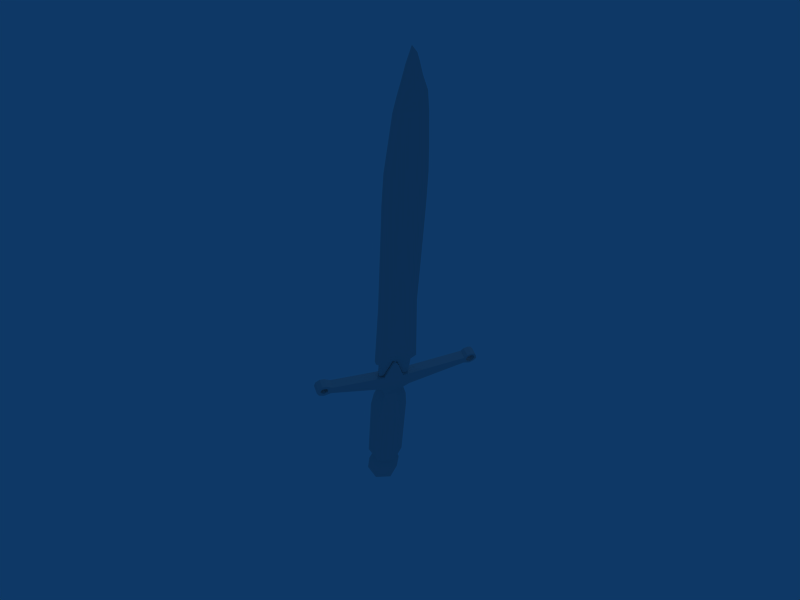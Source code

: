 # Source: dagger.blend  (saved by Blender 2.74.0; exported with 4.5.12 LTS)
import bpy
from mathutils import Matrix  # noqa: F401  (used for matrix-valued properties, if any)

bpy.ops.wm.read_factory_settings(use_empty=True)
scene = bpy.context.scene
scene.name = 'Scene'

# ---- collections
col_collection_1 = bpy.data.collections.new('Collection 1'); scene.collection.children.link(col_collection_1)

# ---- materials (node trees are filled in below, after node groups)
mat_adaga = bpy.data.materials.new('Adaga')
mat_adaga.alpha_threshold = 0.0
mat_adaga.preview_render_type = 'FLAT'
mat_adaga.roughness = 0.5
mat_adaga.line_color = (0.0, 0.0, 0.0, 1.0)

# ---- material node trees

# ---- world
world_world = bpy.data.worlds.new('World'); scene.world = world_world
world_world.color = (0.05656, 0.2208, 0.4)
world_world.use_sun_shadow = False
world_world.sun_shadow_jitter_overblur = 0.0
world_world.cycles.sampling_method = 'MANUAL'
world_world.cycles.sample_map_resolution = 256

# ---- cameras
cam_camera = bpy.data.cameras.new('Camera')
cam_camera.passepartout_alpha = 0.2
cam_camera.clip_end = 100.0
cam_camera.lens = 35.0
cam_camera.sensor_width = 32.0
cam_camera.sensor_height = 18.0
cam_camera.ortho_scale = 7.314
cam_camera.show_passepartout = False
cam_camera.show_safe_areas = True
cam_camera.dof.focus_distance = 0.0
cam_camera.dof.aperture_fstop = 128.0

# ---- lights
light_spot = bpy.data.lights.new('Spot', 'POINT')
light_spot.transmission_factor = 0.0
light_spot.cutoff_distance = 30.0
light_spot.energy = 100.0
light_spot.shadow_buffer_clip_start = 1.001
light_spot.shadow_soft_size = 1.0
light_spot.shadow_maximum_resolution = 0.006
light_spot.use_absolute_resolution = True
light_spot.cycles.use_multiple_importance_sampling = False

# ---- meshes
me_cylinder = bpy.data.meshes.new('Cylinder')
me_cylinder.from_pydata([(-4.392, 0.335, 0.2284), (-4.39, 0.4186, -0.08359), (-4.396, 0.1903, -0.312), (-4.405, -0.1215, -0.2284), (-4.407, -0.2051, 0.08359), (-4.401, 0.0232, 0.312), (-2.776, 0.325, 0.2284), (-2.774, 0.4086, -0.08359), (-2.78, 0.1803, -0.312), (-2.789, -0.1315, -0.2284), (-2.791, -0.2151, 0.08359), (-2.785, 0.0132, 0.312), (-4.559, 0.2803, 0.1686), (-4.557, 0.342, -0.0617), (-4.562, 0.1735, -0.2303), (-4.568, -0.0567, -0.1686), (-4.57, -0.1184, 0.0617), (-4.565, 0.05012, 0.2303), (-4.722, 0.3235, 0.2068), (-4.72, 0.3992, -0.07568), (-4.726, 0.1925, -0.2824), (-4.734, -0.08984, -0.2068), (-4.736, -0.1655, 0.07568), (-4.73, 0.04119, 0.2824), (-5.083, 0.4213, -0.07568), (-5.085, 0.3456, 0.2068), (-5.089, 0.2146, -0.2824), (-5.096, -0.06775, -0.2068), (-5.099, -0.1434, 0.07568), (-5.093, 0.06328, 0.2824), (-2.459, 0.292, 0.2051), (-2.457, 0.3671, -0.07506), (-2.462, 0.1621, -0.2801), (-2.47, -0.118, -0.2051), (-2.472, -0.193, 0.07506), (-2.467, 0.012, 0.2801), (-2.177, 0.2464, 0.1827), (-2.191, 0.2962, -0.05654), (-2.176, 0.1507, -0.1924), (-2.193, -0.05411, -0.1547), (-2.203, -0.1257, 0.05654), (-2.199, 0.0287, 0.211), (-2.127, -0.1028, 0.1553), (-2.064, -0.2153, 0.1553), (-1.866, -1.234, 0.1553), (-1.909, -1.352, 0.1553), (-1.872, -1.433, 0.1553), (-1.82, -1.474, 0.1553), (-1.74, -1.459, 0.1553), (-1.672, -1.417, 0.1553), (-1.653, -1.364, 0.1553), (-1.668, -1.284, 0.1553), (-1.724, -1.234, 0.1553), (-1.764, -0.08735, 0.1553), (-1.42, 0.01712, 0.1553), (-1.335, 0.06757, 0.1553), (-1.343, 0.1076, 0.1553), (-1.425, 0.1455, 0.1553), (-1.705, 0.2558, 0.1553), (-1.592, 1.19, 0.1553), (-1.519, 1.289, 0.1553), (-1.503, 1.373, 0.1553), (-1.549, 1.449, 0.1553), (-1.637, 1.474, 0.1553), (-1.718, 1.437, 0.1553), (-1.764, 1.35, 0.1553), (-1.737, 1.221, 0.1553), (-2.011, 0.3757, 0.1553), (-2.071, 0.2935, 0.1553), (-2.071, 0.2935, -0.02261), (-2.011, 0.3757, -0.02261), (-1.737, 1.221, -0.02261), (-1.764, 1.35, -0.02261), (-1.718, 1.437, -0.02261), (-1.637, 1.474, -0.02261), (-1.549, 1.449, -0.02261), (-1.503, 1.373, -0.02261), (-1.519, 1.289, -0.02261), (-1.592, 1.19, -0.02261), (-1.705, 0.2558, -0.02261), (-1.425, 0.1455, -0.02261), (-1.343, 0.1076, -0.02261), (-1.335, 0.06757, -0.02261), (-1.42, 0.01712, -0.02261), (-1.764, -0.08735, -0.02261), (-1.724, -1.234, -0.02261), (-1.668, -1.284, -0.02261), (-1.653, -1.364, -0.02261), (-1.672, -1.417, -0.02261), (-1.74, -1.459, -0.02261), (-1.82, -1.474, -0.02261), (-1.872, -1.433, -0.02261), (-1.909, -1.352, -0.02261), (-1.866, -1.234, -0.02261), (-2.064, -0.2153, -0.02261), (-2.127, -0.1028, -0.02261), (5.099, 0.124, 0.08166), (4.991, 0.05263, 0.08166), (4.857, 0.0125, 0.08166), (4.643, -0.04287, 0.08166), (4.389, -0.1279, 0.08166), (4.056, -0.162, 0.09687), (3.498, -0.2024, 0.09687), (2.988, -0.2311, 0.09687), (2.404, -0.2397, 0.09687), (1.697, -0.2402, 0.09687), (0.2023, -0.2343, 0.1008), (-1.308, -0.312, 0.1093), (-1.376, -0.2126, 0.1093), (-1.764, -0.1876, 0.1093), (-1.766, -0.09031, 0.1093), (-1.376, 0.02751, 0.1093), (-1.317, 0.1084, 0.1093), (-1.693, 0.2614, 0.1093), (-1.677, 0.3449, 0.1093), (-1.359, 0.3396, 0.1093), (-1.295, 0.4128, 0.1093), (0.1819, 0.3986, 0.1008), (1.832, 0.4101, 0.1008), (2.46, 0.4175, 0.09687), (3.074, 0.4075, 0.09687), (3.573, 0.3657, 0.09687), (4.093, 0.3233, 0.09687), (4.366, 0.2752, 0.09687), (4.59, 0.2374, 0.08166), (4.841, 0.1899, 0.08166), (5.099, 0.124, 0.06746), (4.991, 0.05263, 0.06746), (4.857, 0.0125, 0.06746), (4.643, -0.04287, 0.06746), (4.389, -0.1279, 0.06746), (4.056, -0.162, 0.05225), (3.498, -0.2024, 0.05225), (2.988, -0.2311, 0.05225), (2.404, -0.2397, 0.05225), (1.697, -0.2402, 0.05225), (0.2023, -0.2343, 0.04836), (-1.308, -0.312, 0.03981), (-1.376, -0.2126, 0.03981), (-1.764, -0.1876, 0.03981), (-1.766, -0.09031, 0.03981), (-1.376, 0.02751, 0.03981), (-1.317, 0.1084, 0.03981), (-1.693, 0.2614, 0.03981), (-1.677, 0.3449, 0.03981), (-1.359, 0.3396, 0.03981), (-1.295, 0.4128, 0.03981), (0.1819, 0.3986, 0.04836), (1.832, 0.4101, 0.04836), (2.46, 0.4175, 0.05225), (3.074, 0.4075, 0.05225), (3.573, 0.3657, 0.05225), (4.093, 0.3233, 0.05225), (4.366, 0.2752, 0.05225), (4.59, 0.2374, 0.06746), (4.841, 0.1899, 0.06746), (-1.832, -1.278, 0.1553), (-1.86, -1.355, 0.1553), (-1.836, -1.408, 0.1553), (-1.802, -1.435, 0.1553), (-1.75, -1.425, 0.1553), (-1.706, -1.398, 0.1553), (-1.693, -1.363, 0.1553), (-1.703, -1.311, 0.1553), (-1.74, -1.278, 0.1553), (-1.61, 1.27, 0.1553), (-1.574, 1.319, 0.1553), (-1.566, 1.36, 0.1553), (-1.589, 1.398, 0.1553), (-1.632, 1.41, 0.1553), (-1.672, 1.392, 0.1553), (-1.695, 1.349, 0.1553), (-1.682, 1.285, 0.1553), (-1.739, -1.275, -0.02261), (-1.701, -1.309, -0.02261), (-1.691, -1.363, -0.02261), (-1.704, -1.399, -0.02261), (-1.749, -1.427, -0.02261), (-1.803, -1.438, -0.02261), (-1.838, -1.41, -0.02261), (-1.864, -1.355, -0.02261), (-1.834, -1.275, -0.02261), (-1.683, 1.284, -0.02261), (-1.697, 1.349, -0.02261), (-1.673, 1.393, -0.02261), (-1.632, 1.412, -0.02261), (-1.588, 1.399, -0.02261), (-1.564, 1.361, -0.02261), (-1.572, 1.318, -0.02261), (-1.61, 1.268, -0.02261)], [], [(0, 6, 7, 1), (1, 7, 8, 2), (2, 8, 9, 3), (3, 9, 10, 4), (4, 10, 11, 5), (6, 0, 5, 11), (0, 1, 13, 12), (1, 2, 14, 13), (2, 3, 15, 14), (3, 4, 16, 15), (4, 5, 17, 16), (5, 0, 12, 17), (12, 13, 19, 18), (13, 14, 20, 19), (14, 15, 21, 20), (15, 16, 22, 21), (16, 17, 23, 22), (17, 12, 18, 23), (18, 19, 24, 25), (19, 20, 26, 24), (20, 21, 27, 26), (21, 22, 28, 27), (22, 23, 29, 28), (23, 18, 25, 29), (7, 6, 30, 31), (8, 7, 31, 32), (9, 8, 32, 33), (10, 9, 33, 34), (11, 10, 34, 35), (6, 11, 35, 30), (31, 30, 36, 37), (32, 31, 37, 38), (33, 32, 38, 39), (34, 33, 39, 40), (35, 34, 40, 41), (30, 35, 41, 36), (24, 26, 27), (24, 27, 28, 25), (25, 28, 29), (37, 69, 38), (36, 68, 69, 37), (67, 70, 69, 68), (66, 71, 70, 67), (65, 72, 71, 66), (64, 73, 72, 65), (63, 74, 73, 64), (62, 75, 74, 63), (61, 76, 75, 62), (60, 77, 76, 61), (59, 78, 77, 60), (58, 79, 78, 59), (57, 80, 79, 58), (56, 81, 80, 57), (55, 82, 81, 56), (54, 83, 82, 55), (53, 84, 83, 54), (52, 85, 84, 53), (51, 86, 85, 52), (50, 87, 86, 51), (49, 88, 87, 50), (48, 89, 88, 49), (47, 90, 89, 48), (46, 91, 90, 47), (45, 92, 91, 46), (44, 93, 92, 45), (43, 94, 93, 44), (42, 95, 94, 43), (39, 95, 42, 41), (38, 69, 95, 39), (84, 85, 93, 94), (69, 84, 94, 95), (80, 81, 82, 83), (79, 80, 83, 84), (69, 70, 79, 84), (70, 71, 78, 79), (40, 42, 41), (39, 95, 42, 40), (58, 59, 66, 67), (54, 55, 56, 57), (53, 54, 57, 58), (43, 44, 52, 53), (43, 53, 58, 67), (42, 43, 67, 68), (36, 41, 42, 68), (96, 97, 127, 126), (98, 128, 127, 97), (99, 129, 128, 98), (100, 130, 129, 99), (101, 131, 130, 100), (102, 132, 131, 101), (103, 133, 132, 102), (104, 134, 133, 103), (105, 135, 134, 104), (106, 136, 135, 105), (107, 137, 136, 106), (108, 138, 137, 107), (109, 139, 138, 108), (110, 140, 139, 109), (111, 141, 140, 110), (112, 142, 141, 111), (113, 143, 142, 112), (114, 144, 143, 113), (115, 145, 144, 114), (116, 146, 145, 115), (117, 147, 146, 116), (118, 148, 147, 117), (119, 149, 148, 118), (120, 150, 149, 119), (121, 151, 150, 120), (122, 152, 151, 121), (123, 153, 152, 122), (124, 154, 153, 123), (125, 155, 154, 124), (125, 96, 126, 155), (108, 111, 110, 109), (112, 115, 114, 113), (112, 117, 116, 115), (106, 111, 108, 107), (106, 117, 112, 111), (105, 118, 117, 106), (104, 119, 118, 105), (103, 120, 119, 104), (102, 121, 120, 103), (101, 122, 121, 102), (100, 123, 122, 101), (99, 124, 123, 100), (98, 125, 124, 99), (96, 125, 98, 97), (138, 139, 140, 141), (136, 137, 138, 141), (142, 145, 146, 147), (136, 141, 142, 147), (142, 143, 144, 145), (134, 135, 148, 149), (135, 136, 147, 148), (133, 134, 149, 150), (132, 133, 150, 151), (131, 132, 151, 152), (130, 131, 152, 153), (129, 130, 153, 154), (128, 129, 154, 155), (127, 128, 155, 126), (44, 45, 157, 156), (45, 46, 158, 157), (46, 47, 159, 158), (47, 48, 160, 159), (48, 49, 161, 160), (49, 50, 162, 161), (50, 51, 163, 162), (51, 52, 164, 163), (52, 44, 156, 164), (59, 60, 166, 165), (60, 61, 167, 166), (61, 62, 168, 167), (62, 63, 169, 168), (63, 64, 170, 169), (64, 65, 171, 170), (65, 66, 172, 171), (66, 59, 165, 172), (85, 86, 174, 173), (86, 87, 175, 174), (87, 88, 176, 175), (88, 89, 177, 176), (89, 90, 178, 177), (90, 91, 179, 178), (91, 92, 180, 179), (92, 93, 181, 180), (93, 85, 173, 181), (160, 161, 176, 177), (159, 160, 177, 178), (158, 159, 178, 179), (157, 158, 179, 180), (156, 157, 180, 181), (156, 181, 173, 164), (163, 164, 173, 174), (162, 163, 174, 175), (162, 175, 176, 161), (71, 72, 183, 182), (72, 73, 184, 183), (73, 74, 185, 184), (74, 75, 186, 185), (75, 76, 187, 186), (76, 77, 188, 187), (77, 78, 189, 188), (78, 71, 182, 189), (167, 168, 186, 187), (166, 167, 187, 188), (165, 166, 188, 189), (165, 189, 182, 172), (171, 172, 182, 183), (170, 171, 183, 184), (169, 170, 184, 185), (168, 169, 185, 186)])
_uv = me_cylinder.uv_layers.new(name='UVTex')
_uv.uv.foreach_set('vector', [0.125, 0.8203, 0.25, 0.7344, 0.25, 0.7344, 0.125, 0.8359, 0.125, 0.8359, 0.25, 0.7344, 0.2422, 0.7188, 0.1172, 0.8125, 0.1172, 0.8125, 0.2422, 0.7188, 0.2188, 0.6875, 0.09375, 0.7969, 0.09375, 0.7969, 0.2188, 0.6875, 0.2188, 0.6875, 0.09375, 0.7969, 0.09375, 0.7969, 0.2188, 0.6875, 0.2266, 0.6953, 0.1016, 0.7969, 0.1016, 0.7969, 0.2266, 0.6953, 0.25, 0.7344, 0.125, 0.8203, 0.125, 0.8203, 0.125, 0.8359, 0.1016, 0.8359, 0.1016, 0.8359, 0.125, 0.8359, 0.1172, 0.8125, 0.09375, 0.8203, 0.1016, 0.8359, 0.1172, 0.8125, 0.09375, 0.7969, 0.07812, 0.8125, 0.09375, 0.8203, 0.09375, 0.7969, 0.09375, 0.7969, 0.07812, 0.8125, 0.07812, 0.8125, 0.09375, 0.7969, 0.1016, 0.7969, 0.09375, 0.8125, 0.07812, 0.8125, 0.1016, 0.8359, 0.09375, 0.8125, 0.1016, 0.7969, 0.125, 0.8203, 0.1016, 0.8359, 0.1016, 0.8359, 0.1016, 0.8438, 0.09375, 0.8438, 0.1016, 0.8359, 0.09375, 0.8203, 0.07812, 0.8359, 0.1016, 0.8438, 0.09375, 0.8203, 0.07812, 0.8125, 0.07031, 0.8125, 0.07812, 0.8359, 0.07812, 0.8125, 0.07812, 0.8125, 0.0625, 0.8281, 0.07031, 0.8125, 0.07812, 0.8125, 0.09375, 0.8125, 0.07812, 0.8203, 0.0625, 0.8281, 0.09375, 0.8125, 0.1016, 0.8359, 0.09375, 0.8438, 0.07812, 0.8203, 0.09375, 0.8438, 0.1016, 0.8438, 0.07031, 0.8672, 0.07031, 0.8672, 0.1016, 0.8438, 0.07812, 0.8359, 0.05469, 0.8594, 0.07031, 0.8672, 0.07812, 0.8359, 0.07031, 0.8125, 0.04688, 0.8359, 0.05469, 0.8594, 0.07031, 0.8125, 0.0625, 0.8281, 0.04688, 0.8359, 0.04688, 0.8359, 0.0625, 0.8281, 0.07812, 0.8203, 0.04688, 0.8438, 0.04688, 0.8359, 0.07812, 0.8203, 0.09375, 0.8438, 0.07031, 0.8672, 0.04688, 0.8438, 0.25, 0.7344, 0.25, 0.7344, 0.2734, 0.7109, 0.2734, 0.7109, 0.2422, 0.7188, 0.25, 0.7344, 0.2734, 0.7109, 0.2656, 0.6953, 0.2188, 0.6875, 0.2422, 0.7188, 0.2656, 0.6953, 0.25, 0.6719, 0.2188, 0.6875, 0.2188, 0.6875, 0.25, 0.6719, 0.2422, 0.6641, 0.2266, 0.6953, 0.2188, 0.6875, 0.2422, 0.6641, 0.25, 0.6875, 0.25, 0.7344, 0.2266, 0.6953, 0.25, 0.6875, 0.2734, 0.7109, 0.2734, 0.7109, 0.2734, 0.7109, 0.2969, 0.6875, 0.2969, 0.6875, 0.2656, 0.6953, 0.2734, 0.7109, 0.2969, 0.6875, 0.2891, 0.6719, 0.25, 0.6719, 0.2656, 0.6953, 0.2891, 0.6719, 0.2734, 0.6641, 0.2422, 0.6641, 0.25, 0.6719, 0.2734, 0.6641, 0.2656, 0.6484, 0.25, 0.6875, 0.2422, 0.6641, 0.2656, 0.6484, 0.2734, 0.6719, 0.2734, 0.7109, 0.25, 0.6875, 0.2734, 0.6719, 0.2969, 0.6875, 0.07031, 0.8672, 0.05469, 0.8594, 0.04688, 0.8359, 0.07031, 0.8672, 0.04688, 0.8359, 0.04688, 0.8359, 0.07031, 0.8672, 0.07031, 0.8672, 0.04688, 0.8359, 0.04688, 0.8438, 0.2969, 0.6875, 0.3047, 0.6875, 0.2891, 0.6719, 0.2969, 0.6875, 0.3047, 0.6875, 0.3047, 0.6875, 0.2969, 0.6875, 0.3438, 0.6562, 0.3438, 0.6562, 0.3047, 0.6875, 0.3047, 0.6875, 0.4141, 0.8125, 0.4141, 0.8125, 0.3438, 0.6562, 0.3438, 0.6562, 0.4141, 0.8281, 0.4141, 0.8281, 0.4141, 0.8125, 0.4141, 0.8125, 0.4297, 0.8281, 0.4297, 0.8281, 0.4141, 0.8281, 0.4141, 0.8281, 0.4375, 0.8281, 0.4375, 0.8281, 0.4297, 0.8281, 0.4297, 0.8281, 0.4375, 0.8125, 0.4375, 0.8125, 0.4375, 0.8281, 0.4375, 0.8281, 0.4375, 0.8125, 0.4375, 0.8125, 0.4375, 0.8125, 0.4375, 0.8125, 0.4375, 0.8047, 0.4375, 0.8047, 0.4375, 0.8125, 0.4375, 0.8125, 0.4219, 0.8047, 0.4219, 0.8047, 0.4375, 0.8047, 0.4375, 0.8047, 0.3594, 0.6328, 0.3594, 0.6328, 0.4219, 0.8047, 0.4219, 0.8047, 0.375, 0.5859, 0.375, 0.5859, 0.3594, 0.6328, 0.3594, 0.6328, 0.3906, 0.5781, 0.3906, 0.5781, 0.375, 0.5859, 0.375, 0.5859, 0.375, 0.5781, 0.375, 0.5781, 0.3906, 0.5781, 0.3906, 0.5781, 0.375, 0.5781, 0.375, 0.5781, 0.375, 0.5781, 0.375, 0.5781, 0.3594, 0.6406, 0.3594, 0.6406, 0.375, 0.5781, 0.375, 0.5781, 0.2969, 0.3672, 0.2969, 0.3672, 0.3594, 0.6406, 0.3594, 0.6406, 0.3047, 0.3594, 0.3047, 0.3594, 0.2969, 0.3672, 0.2969, 0.3672, 0.3047, 0.3438, 0.3047, 0.3438, 0.3047, 0.3594, 0.3047, 0.3594, 0.2969, 0.3438, 0.2969, 0.3438, 0.3047, 0.3438, 0.3047, 0.3438, 0.2969, 0.3438, 0.2969, 0.3438, 0.2969, 0.3438, 0.2969, 0.3438, 0.2812, 0.3438, 0.2812, 0.3438, 0.2969, 0.3438, 0.2969, 0.3438, 0.2812, 0.3594, 0.2812, 0.3594, 0.2812, 0.3438, 0.2812, 0.3438, 0.2812, 0.3672, 0.2812, 0.3672, 0.2812, 0.3594, 0.2812, 0.3594, 0.2969, 0.3672, 0.2969, 0.3672, 0.2812, 0.3672, 0.2812, 0.3672, 0.3203, 0.6328, 0.3203, 0.6328, 0.2969, 0.3672, 0.2969, 0.3672, 0.2891, 0.6641, 0.2891, 0.6641, 0.3203, 0.6328, 0.3203, 0.6328, 0.2734, 0.6641, 0.2891, 0.6641, 0.2891, 0.6641, 0.2734, 0.6719, 0.2891, 0.6719, 0.3047, 0.6875, 0.2891, 0.6641, 0.2734, 0.6641, 0.3594, 0.6406, 0.2969, 0.3672, 0.2969, 0.3672, 0.3203, 0.6328, 0.3047, 0.6875, 0.3594, 0.6406, 0.3203, 0.6328, 0.2891, 0.6641, 0.375, 0.5859, 0.3906, 0.5781, 0.375, 0.5781, 0.375, 0.5781, 0.3594, 0.6328, 0.375, 0.5859, 0.375, 0.5781, 0.3594, 0.6406, 0.3047, 0.6875, 0.3438, 0.6562, 0.3594, 0.6328, 0.3594, 0.6406, 0.3438, 0.6562, 0.4141, 0.8125, 0.4219, 0.8047, 0.3594, 0.6328, 0.2656, 0.6484, 0.2891, 0.6641, 0.2734, 0.6719, 0.2734, 0.6641, 0.2891, 0.6641, 0.2891, 0.6641, 0.2656, 0.6484, 0.3594, 0.6328, 0.4219, 0.8047, 0.4141, 0.8125, 0.3438, 0.6562, 0.375, 0.5781, 0.375, 0.5781, 0.3906, 0.5781, 0.375, 0.5859, 0.3594, 0.6406, 0.375, 0.5781, 0.375, 0.5859, 0.3594, 0.6328, 0.3203, 0.6328, 0.2969, 0.3672, 0.2969, 0.3672, 0.3594, 0.6406, 0.3203, 0.6328, 0.3594, 0.6406, 0.3594, 0.6328, 0.3438, 0.6562, 0.2891, 0.6641, 0.3203, 0.6328, 0.3438, 0.6562, 0.3047, 0.6875, 0.2969, 0.6875, 0.2734, 0.6719, 0.2891, 0.6641, 0.3047, 0.6875, 0.8906, 0.1719, 0.875, 0.1719, 0.875, 0.1719, 0.8906, 0.1719, 0.8672, 0.1797, 0.8672, 0.1797, 0.875, 0.1719, 0.875, 0.1719, 0.8438, 0.1797, 0.8438, 0.1797, 0.8672, 0.1797, 0.8672, 0.1797, 0.8203, 0.1953, 0.8203, 0.1953, 0.8438, 0.1797, 0.8438, 0.1797, 0.7812, 0.2188, 0.7812, 0.2188, 0.8203, 0.1953, 0.8203, 0.1953, 0.7422, 0.2422, 0.7422, 0.2422, 0.7812, 0.2188, 0.7812, 0.2188, 0.7109, 0.2891, 0.7109, 0.2891, 0.7422, 0.2422, 0.7422, 0.2422, 0.6641, 0.3203, 0.6641, 0.3203, 0.7109, 0.2891, 0.7109, 0.2891, 0.6094, 0.3594, 0.6094, 0.3594, 0.6641, 0.3203, 0.6641, 0.3203, 0.4922, 0.4453, 0.4922, 0.4453, 0.6094, 0.3594, 0.6094, 0.3594, 0.3672, 0.5391, 0.3672, 0.5391, 0.4922, 0.4453, 0.4922, 0.4453, 0.3672, 0.5547, 0.3672, 0.5547, 0.3672, 0.5391, 0.3672, 0.5391, 0.3438, 0.6328, 0.3438, 0.6328, 0.3672, 0.5547, 0.3672, 0.5547, 0.3594, 0.6406, 0.3594, 0.6406, 0.3438, 0.6328, 0.3438, 0.6328, 0.375, 0.5781, 0.375, 0.5781, 0.3594, 0.6406, 0.3594, 0.6406, 0.3906, 0.5781, 0.3906, 0.5781, 0.375, 0.5781, 0.375, 0.5781, 0.3594, 0.6328, 0.3594, 0.6328, 0.3906, 0.5781, 0.3906, 0.5781, 0.375, 0.6328, 0.375, 0.6328, 0.3594, 0.6328, 0.3594, 0.6328, 0.3984, 0.5938, 0.3984, 0.5938, 0.375, 0.6328, 0.375, 0.6328, 0.4141, 0.5938, 0.4141, 0.5938, 0.3984, 0.5938, 0.3984, 0.5938, 0.5234, 0.5078, 0.5234, 0.5078, 0.4141, 0.5938, 0.4141, 0.5938, 0.6484, 0.4062, 0.6484, 0.4062, 0.5234, 0.5078, 0.5234, 0.5078, 0.7109, 0.3672, 0.7109, 0.3672, 0.6484, 0.4062, 0.6484, 0.4062, 0.7422, 0.3203, 0.7422, 0.3203, 0.7109, 0.3672, 0.7109, 0.3672, 0.7734, 0.2812, 0.7734, 0.2812, 0.7422, 0.3203, 0.7422, 0.3203, 0.8203, 0.25, 0.8203, 0.25, 0.7734, 0.2812, 0.7734, 0.2812, 0.8438, 0.2266, 0.8438, 0.2266, 0.8203, 0.25, 0.8203, 0.25, 0.8516, 0.2188, 0.8516, 0.2188, 0.8438, 0.2266, 0.8438, 0.2266, 0.8672, 0.1953, 0.8672, 0.1953, 0.8516, 0.2188, 0.8516, 0.2188, 0.8672, 0.1953, 0.8906, 0.1719, 0.8906, 0.1719, 0.8672, 0.1953, 0.3672, 0.5547, 0.375, 0.5781, 0.3594, 0.6406, 0.3438, 0.6328, 0.3906, 0.5781, 0.3984, 0.5938, 0.375, 0.6328, 0.3594, 0.6328, 0.3906, 0.5781, 0.5234, 0.5078, 0.4141, 0.5938, 0.3984, 0.5938, 0.4922, 0.4453, 0.375, 0.5781, 0.3672, 0.5547, 0.3672, 0.5391, 0.4922, 0.4453, 0.5234, 0.5078, 0.3906, 0.5781, 0.375, 0.5781, 0.6094, 0.3594, 0.6484, 0.4062, 0.5234, 0.5078, 0.4922, 0.4453, 0.6641, 0.3203, 0.7109, 0.3672, 0.6484, 0.4062, 0.6094, 0.3594, 0.7109, 0.2891, 0.7422, 0.3203, 0.7109, 0.3672, 0.6641, 0.3203, 0.7422, 0.2422, 0.7734, 0.2812, 0.7422, 0.3203, 0.7109, 0.2891, 0.7812, 0.2188, 0.8203, 0.25, 0.7734, 0.2812, 0.7422, 0.2422, 0.8203, 0.1953, 0.8438, 0.2266, 0.8203, 0.25, 0.7812, 0.2188, 0.8438, 0.1797, 0.8516, 0.2188, 0.8438, 0.2266, 0.8203, 0.1953, 0.8672, 0.1797, 0.8672, 0.1953, 0.8516, 0.2188, 0.8438, 0.1797, 0.8906, 0.1719, 0.8672, 0.1953, 0.8672, 0.1797, 0.875, 0.1719, 0.3672, 0.5547, 0.3438, 0.6328, 0.3594, 0.6406, 0.375, 0.5781, 0.4922, 0.4453, 0.3672, 0.5391, 0.3672, 0.5547, 0.375, 0.5781, 0.3906, 0.5781, 0.3984, 0.5938, 0.4141, 0.5938, 0.5234, 0.5078, 0.4922, 0.4453, 0.375, 0.5781, 0.3906, 0.5781, 0.5234, 0.5078, 0.3906, 0.5781, 0.3594, 0.6328, 0.375, 0.6328, 0.3984, 0.5938, 0.6641, 0.3203, 0.6094, 0.3594, 0.6484, 0.4062, 0.7109, 0.3672, 0.6094, 0.3594, 0.4922, 0.4453, 0.5234, 0.5078, 0.6484, 0.4062, 0.7109, 0.2891, 0.6641, 0.3203, 0.7109, 0.3672, 0.7422, 0.3203, 0.7422, 0.2422, 0.7109, 0.2891, 0.7422, 0.3203, 0.7734, 0.2812, 0.7812, 0.2188, 0.7422, 0.2422, 0.7734, 0.2812, 0.8203, 0.25, 0.8203, 0.1953, 0.7812, 0.2188, 0.8203, 0.25, 0.8438, 0.2266, 0.8438, 0.1797, 0.8203, 0.1953, 0.8438, 0.2266, 0.8516, 0.2188, 0.8672, 0.1797, 0.8438, 0.1797, 0.8516, 0.2188, 0.8672, 0.1953, 0.875, 0.1719, 0.8672, 0.1797, 0.8672, 0.1953, 0.8906, 0.1719, 0.2969, 0.3672, 0.2812, 0.3672, 0.2812, 0.3594, 0.2969, 0.3672, 0.2812, 0.3672, 0.2812, 0.3594, 0.2812, 0.3594, 0.2812, 0.3594, 0.2812, 0.3594, 0.2812, 0.3438, 0.2812, 0.3594, 0.2812, 0.3594, 0.2812, 0.3438, 0.2969, 0.3438, 0.2969, 0.3438, 0.2812, 0.3594, 0.2969, 0.3438, 0.2969, 0.3438, 0.2969, 0.3438, 0.2969, 0.3438, 0.2969, 0.3438, 0.3047, 0.3438, 0.2969, 0.3438, 0.2969, 0.3438, 0.3047, 0.3438, 0.3047, 0.3594, 0.3047, 0.3594, 0.2969, 0.3438, 0.3047, 0.3594, 0.2969, 0.3672, 0.3047, 0.3594, 0.3047, 0.3594, 0.2969, 0.3672, 0.2969, 0.3672, 0.2969, 0.3672, 0.3047, 0.3594, 0.4219, 0.8047, 0.4375, 0.8047, 0.4297, 0.8125, 0.4219, 0.8047, 0.4375, 0.8047, 0.4375, 0.8125, 0.4375, 0.8125, 0.4297, 0.8125, 0.4375, 0.8125, 0.4375, 0.8125, 0.4375, 0.8125, 0.4375, 0.8125, 0.4375, 0.8125, 0.4375, 0.8281, 0.4297, 0.8281, 0.4375, 0.8125, 0.4375, 0.8281, 0.4297, 0.8281, 0.4297, 0.8281, 0.4297, 0.8281, 0.4297, 0.8281, 0.4141, 0.8281, 0.4297, 0.8125, 0.4297, 0.8281, 0.4141, 0.8281, 0.4141, 0.8125, 0.4141, 0.8125, 0.4297, 0.8125, 0.4141, 0.8125, 0.4219, 0.8047, 0.4219, 0.8047, 0.4141, 0.8125, 0.2969, 0.3672, 0.3047, 0.3594, 0.3047, 0.3594, 0.3047, 0.3594, 0.3047, 0.3594, 0.3047, 0.3438, 0.2969, 0.3438, 0.3047, 0.3594, 0.3047, 0.3438, 0.2969, 0.3438, 0.2969, 0.3438, 0.2969, 0.3438, 0.2969, 0.3438, 0.2969, 0.3438, 0.2969, 0.3438, 0.2969, 0.3438, 0.2969, 0.3438, 0.2812, 0.3438, 0.2812, 0.3438, 0.2969, 0.3438, 0.2812, 0.3438, 0.2812, 0.3594, 0.2812, 0.3594, 0.2812, 0.3438, 0.2812, 0.3594, 0.2812, 0.3672, 0.2812, 0.3594, 0.2812, 0.3594, 0.2812, 0.3672, 0.2969, 0.3672, 0.2969, 0.3672, 0.2812, 0.3594, 0.2969, 0.3672, 0.2969, 0.3672, 0.3047, 0.3594, 0.2969, 0.3672, 0.2969, 0.3438, 0.2969, 0.3438, 0.2969, 0.3438, 0.2969, 0.3438, 0.2812, 0.3594, 0.2969, 0.3438, 0.2969, 0.3438, 0.2812, 0.3438, 0.2812, 0.3594, 0.2812, 0.3594, 0.2812, 0.3438, 0.2812, 0.3594, 0.2812, 0.3594, 0.2812, 0.3594, 0.2812, 0.3594, 0.2812, 0.3594, 0.2969, 0.3672, 0.2812, 0.3594, 0.2812, 0.3594, 0.2969, 0.3672, 0.2969, 0.3672, 0.2969, 0.3672, 0.3047, 0.3594, 0.3047, 0.3594, 0.3047, 0.3594, 0.3047, 0.3594, 0.3047, 0.3594, 0.3047, 0.3594, 0.2969, 0.3438, 0.3047, 0.3594, 0.3047, 0.3594, 0.2969, 0.3438, 0.2969, 0.3438, 0.2969, 0.3438, 0.2969, 0.3438, 0.2969, 0.3438, 0.4141, 0.8125, 0.4141, 0.8281, 0.4297, 0.8125, 0.4141, 0.8125, 0.4141, 0.8281, 0.4297, 0.8281, 0.4297, 0.8281, 0.4297, 0.8125, 0.4297, 0.8281, 0.4375, 0.8281, 0.4297, 0.8281, 0.4297, 0.8281, 0.4375, 0.8281, 0.4375, 0.8125, 0.4375, 0.8125, 0.4297, 0.8281, 0.4375, 0.8125, 0.4375, 0.8125, 0.4375, 0.8125, 0.4375, 0.8125, 0.4375, 0.8125, 0.4375, 0.8047, 0.4297, 0.8125, 0.4375, 0.8125, 0.4375, 0.8047, 0.4219, 0.8047, 0.4219, 0.8047, 0.4297, 0.8125, 0.4219, 0.8047, 0.4141, 0.8125, 0.4141, 0.8125, 0.4219, 0.8047, 0.4375, 0.8125, 0.4375, 0.8125, 0.4375, 0.8125, 0.4375, 0.8125, 0.4297, 0.8125, 0.4375, 0.8125, 0.4375, 0.8125, 0.4297, 0.8125, 0.4219, 0.8047, 0.4297, 0.8125, 0.4297, 0.8125, 0.4219, 0.8047, 0.4219, 0.8047, 0.4219, 0.8047, 0.4141, 0.8125, 0.4141, 0.8125, 0.4297, 0.8125, 0.4141, 0.8125, 0.4141, 0.8125, 0.4297, 0.8125, 0.4297, 0.8281, 0.4297, 0.8125, 0.4297, 0.8125, 0.4297, 0.8281, 0.4297, 0.8281, 0.4297, 0.8281, 0.4297, 0.8281, 0.4297, 0.8281, 0.4375, 0.8125, 0.4297, 0.8281, 0.4297, 0.8281, 0.4375, 0.8125])
_ca = me_cylinder.color_attributes.new('Col', 'BYTE_COLOR', 'CORNER')
_ca.data.foreach_set('color', [1.0, 1.0, 1.0, 1.0, 1.0, 1.0, 1.0, 1.0, 1.0, 1.0, 1.0, 1.0, 1.0, 1.0, 1.0, 1.0, 1.0, 1.0, 1.0, 1.0, 1.0, 1.0, 1.0, 1.0, 1.0, 1.0, 1.0, 1.0, 1.0, 1.0, 1.0, 1.0, 1.0, 1.0, 1.0, 1.0, 1.0, 1.0, 1.0, 1.0, 1.0, 1.0, 1.0, 1.0, 1.0, 1.0, 1.0, 1.0, 1.0, 1.0, 1.0, 1.0, 1.0, 1.0, 1.0, 1.0, 1.0, 1.0, 1.0, 1.0, 1.0, 1.0, 1.0, 1.0, 1.0, 1.0, 1.0, 1.0, 1.0, 1.0, 1.0, 1.0, 1.0, 1.0, 1.0, 1.0, 1.0, 1.0, 1.0, 1.0, 1.0, 1.0, 1.0, 1.0, 1.0, 1.0, 1.0, 1.0, 1.0, 1.0, 1.0, 1.0, 1.0, 1.0, 1.0, 1.0, 1.0, 1.0, 1.0, 1.0, 1.0, 1.0, 1.0, 1.0, 1.0, 1.0, 1.0, 1.0, 1.0, 1.0, 1.0, 1.0, 1.0, 1.0, 1.0, 1.0, 1.0, 1.0, 1.0, 1.0, 1.0, 1.0, 1.0, 1.0, 1.0, 1.0, 1.0, 1.0, 1.0, 1.0, 1.0, 1.0, 1.0, 1.0, 1.0, 1.0, 1.0, 1.0, 1.0, 1.0, 1.0, 1.0, 1.0, 1.0, 1.0, 1.0, 1.0, 1.0, 1.0, 1.0, 1.0, 1.0, 1.0, 1.0, 1.0, 1.0, 1.0, 1.0, 1.0, 1.0, 1.0, 1.0, 1.0, 1.0, 1.0, 1.0, 1.0, 1.0, 1.0, 1.0, 1.0, 1.0, 1.0, 1.0, 1.0, 1.0, 1.0, 1.0, 1.0, 1.0, 1.0, 1.0, 1.0, 1.0, 1.0, 1.0, 1.0, 1.0, 1.0, 1.0, 1.0, 1.0, 1.0, 1.0, 1.0, 1.0, 1.0, 1.0, 1.0, 1.0, 1.0, 1.0, 1.0, 1.0, 1.0, 1.0, 1.0, 1.0, 1.0, 1.0, 1.0, 1.0, 1.0, 1.0, 1.0, 1.0, 1.0, 1.0, 1.0, 1.0, 1.0, 1.0, 1.0, 1.0, 1.0, 1.0, 1.0, 1.0, 1.0, 1.0, 1.0, 1.0, 1.0, 1.0, 1.0, 1.0, 1.0, 1.0, 1.0, 1.0, 1.0, 1.0, 1.0, 1.0, 1.0, 1.0, 1.0, 1.0, 1.0, 1.0, 1.0, 1.0, 1.0, 1.0, 1.0, 1.0, 1.0, 1.0, 1.0, 1.0, 1.0, 1.0, 1.0, 1.0, 1.0, 1.0, 1.0, 1.0, 1.0, 1.0, 1.0, 1.0, 1.0, 1.0, 1.0, 1.0, 1.0, 1.0, 1.0, 1.0, 1.0, 1.0, 1.0, 1.0, 1.0, 1.0, 1.0, 1.0, 1.0, 1.0, 1.0, 1.0, 1.0, 1.0, 1.0, 1.0, 1.0, 1.0, 1.0, 1.0, 1.0, 1.0, 1.0, 1.0, 1.0, 1.0, 1.0, 1.0, 1.0, 1.0, 1.0, 1.0, 1.0, 1.0, 1.0, 1.0, 1.0, 1.0, 1.0, 1.0, 1.0, 1.0, 1.0, 1.0, 1.0, 1.0, 1.0, 1.0, 1.0, 1.0, 1.0, 1.0, 1.0, 1.0, 1.0, 1.0, 1.0, 1.0, 1.0, 1.0, 1.0, 1.0, 1.0, 1.0, 1.0, 1.0, 1.0, 1.0, 1.0, 1.0, 1.0, 1.0, 1.0, 1.0, 1.0, 1.0, 1.0, 1.0, 1.0, 1.0, 1.0, 1.0, 1.0, 1.0, 1.0, 1.0, 1.0, 1.0, 1.0, 1.0, 1.0, 1.0, 1.0, 1.0, 1.0, 1.0, 1.0, 1.0, 1.0, 1.0, 1.0, 1.0, 1.0, 1.0, 1.0, 1.0, 1.0, 1.0, 1.0, 1.0, 1.0, 1.0, 1.0, 1.0, 1.0, 1.0, 1.0, 1.0, 1.0, 1.0, 1.0, 1.0, 1.0, 1.0, 1.0, 1.0, 1.0, 1.0, 1.0, 1.0, 1.0, 1.0, 1.0, 1.0, 1.0, 1.0, 1.0, 1.0, 1.0, 1.0, 1.0, 1.0, 1.0, 1.0, 1.0, 1.0, 1.0, 1.0, 1.0, 1.0, 1.0, 1.0, 1.0, 1.0, 1.0, 1.0, 1.0, 1.0, 1.0, 1.0, 1.0, 1.0, 1.0, 1.0, 1.0, 1.0, 1.0, 1.0, 1.0, 1.0, 1.0, 1.0, 1.0, 1.0, 1.0, 1.0, 1.0, 1.0, 1.0, 1.0, 1.0, 1.0, 1.0, 1.0, 1.0, 1.0, 1.0, 1.0, 1.0, 1.0, 1.0, 1.0, 1.0, 1.0, 1.0, 1.0, 1.0, 1.0, 1.0, 1.0, 1.0, 1.0, 1.0, 1.0, 1.0, 1.0, 1.0, 1.0, 1.0, 1.0, 1.0, 1.0, 1.0, 1.0, 1.0, 1.0, 1.0, 1.0, 1.0, 1.0, 1.0, 1.0, 1.0, 1.0, 1.0, 1.0, 1.0, 1.0, 1.0, 1.0, 1.0, 1.0, 1.0, 1.0, 1.0, 1.0, 1.0, 1.0, 1.0, 1.0, 1.0, 1.0, 1.0, 1.0, 1.0, 1.0, 1.0, 1.0, 1.0, 1.0, 1.0, 1.0, 1.0, 1.0, 1.0, 1.0, 1.0, 1.0, 1.0, 1.0, 1.0, 1.0, 1.0, 1.0, 1.0, 1.0, 1.0, 1.0, 1.0, 1.0, 1.0, 1.0, 1.0, 1.0, 1.0, 1.0, 1.0, 1.0, 1.0, 1.0, 1.0, 1.0, 1.0, 1.0, 1.0, 1.0, 1.0, 1.0, 1.0, 1.0, 1.0, 1.0, 1.0, 1.0, 1.0, 1.0, 1.0, 1.0, 1.0, 1.0, 1.0, 1.0, 1.0, 1.0, 1.0, 1.0, 1.0, 1.0, 1.0, 1.0, 1.0, 1.0, 1.0, 1.0, 1.0, 1.0, 1.0, 1.0, 1.0, 1.0, 1.0, 1.0, 1.0, 1.0, 1.0, 1.0, 1.0, 1.0, 1.0, 1.0, 1.0, 1.0, 1.0, 1.0, 1.0, 1.0, 1.0, 1.0, 1.0, 1.0, 1.0, 1.0, 1.0, 1.0, 1.0, 1.0, 1.0, 1.0, 1.0, 1.0, 1.0, 1.0, 1.0, 1.0, 1.0, 1.0, 1.0, 1.0, 1.0, 1.0, 1.0, 1.0, 1.0, 1.0, 1.0, 1.0, 1.0, 1.0, 1.0, 1.0, 1.0, 1.0, 1.0, 1.0, 1.0, 1.0, 1.0, 1.0, 1.0, 1.0, 1.0, 1.0, 1.0, 1.0, 1.0, 1.0, 1.0, 1.0, 1.0, 1.0, 1.0, 1.0, 1.0, 1.0, 1.0, 1.0, 1.0, 1.0, 1.0, 1.0, 1.0, 1.0, 1.0, 1.0, 1.0, 1.0, 1.0, 1.0, 1.0, 1.0, 1.0, 1.0, 1.0, 1.0, 1.0, 1.0, 1.0, 1.0, 1.0, 1.0, 1.0, 1.0, 1.0, 1.0, 1.0, 1.0, 1.0, 1.0, 1.0, 1.0, 1.0, 1.0, 1.0, 1.0, 1.0, 1.0, 1.0, 1.0, 1.0, 1.0, 1.0, 1.0, 1.0, 1.0, 1.0, 1.0, 1.0, 1.0, 1.0, 1.0, 1.0, 1.0, 1.0, 1.0, 1.0, 1.0, 1.0, 1.0, 1.0, 1.0, 1.0, 1.0, 1.0, 1.0, 1.0, 1.0, 1.0, 1.0, 1.0, 1.0, 1.0, 1.0, 1.0, 1.0, 1.0, 1.0, 1.0, 1.0, 1.0, 1.0, 1.0, 1.0, 1.0, 1.0, 1.0, 1.0, 1.0, 1.0, 1.0, 1.0, 1.0, 1.0, 1.0, 1.0, 1.0, 1.0, 1.0, 1.0, 1.0, 1.0, 1.0, 1.0, 1.0, 1.0, 1.0, 1.0, 1.0, 1.0, 1.0, 1.0, 1.0, 1.0, 1.0, 1.0, 1.0, 1.0, 1.0, 1.0, 1.0, 1.0, 1.0, 1.0, 1.0, 1.0, 1.0, 1.0, 1.0, 1.0, 1.0, 1.0, 1.0, 1.0, 1.0, 1.0, 1.0, 1.0, 1.0, 1.0, 1.0, 1.0, 1.0, 1.0, 1.0, 1.0, 1.0, 1.0, 1.0, 1.0, 1.0, 1.0, 1.0, 1.0, 1.0, 1.0, 1.0, 1.0, 1.0, 1.0, 1.0, 1.0, 1.0, 1.0, 1.0, 1.0, 1.0, 1.0, 1.0, 1.0, 1.0, 1.0, 1.0, 1.0, 1.0, 1.0, 1.0, 1.0, 1.0, 1.0, 1.0, 1.0, 1.0, 1.0, 1.0, 1.0, 1.0, 1.0, 1.0, 1.0, 1.0, 1.0, 1.0, 1.0, 1.0, 1.0, 1.0, 1.0, 1.0, 1.0, 1.0, 1.0, 1.0, 1.0, 1.0, 1.0, 1.0, 1.0, 1.0, 1.0, 1.0, 1.0, 1.0, 1.0, 1.0, 1.0, 1.0, 1.0, 1.0, 1.0, 1.0, 1.0, 1.0, 1.0, 1.0, 1.0, 1.0, 1.0, 1.0, 1.0, 1.0, 1.0, 1.0, 1.0, 1.0, 1.0, 1.0, 1.0, 1.0, 1.0, 1.0, 1.0, 1.0, 1.0, 1.0, 1.0, 1.0, 1.0, 1.0, 1.0, 1.0, 1.0, 1.0, 1.0, 1.0, 1.0, 1.0, 1.0, 1.0, 1.0, 1.0, 1.0, 1.0, 1.0, 1.0, 1.0, 1.0, 1.0, 1.0, 1.0, 1.0, 1.0, 1.0, 1.0, 1.0, 1.0, 1.0, 1.0, 1.0, 1.0, 1.0, 1.0, 1.0, 1.0, 1.0, 1.0, 1.0, 1.0, 1.0, 1.0, 1.0, 1.0, 1.0, 1.0, 1.0, 1.0, 1.0, 1.0, 1.0, 1.0, 1.0, 1.0, 1.0, 1.0, 1.0, 1.0, 1.0, 1.0, 1.0, 1.0, 1.0, 1.0, 1.0, 1.0, 1.0, 1.0, 1.0, 1.0, 1.0, 1.0, 1.0, 1.0, 1.0, 1.0, 1.0, 1.0, 1.0, 1.0, 1.0, 1.0, 1.0, 1.0, 1.0, 1.0, 1.0, 1.0, 1.0, 1.0, 1.0, 1.0, 1.0, 1.0, 1.0, 1.0, 1.0, 1.0, 1.0, 1.0, 1.0, 1.0, 1.0, 1.0, 1.0, 1.0, 1.0, 1.0, 1.0, 1.0, 1.0, 1.0, 1.0, 1.0, 1.0, 1.0, 1.0, 1.0, 1.0, 1.0, 1.0, 1.0, 1.0, 1.0, 1.0, 1.0, 1.0, 1.0, 1.0, 1.0, 1.0, 1.0, 1.0, 1.0, 1.0, 1.0, 1.0, 1.0, 1.0, 1.0, 1.0, 1.0, 1.0, 1.0, 1.0, 1.0, 1.0, 1.0, 1.0, 1.0, 1.0, 1.0, 1.0, 1.0, 1.0, 1.0, 1.0, 1.0, 1.0, 1.0, 1.0, 1.0, 1.0, 1.0, 1.0, 1.0, 1.0, 1.0, 1.0, 1.0, 1.0, 1.0, 1.0, 1.0, 1.0, 1.0, 1.0, 1.0, 1.0, 1.0, 1.0, 1.0, 1.0, 1.0, 1.0, 1.0, 1.0, 1.0, 1.0, 1.0, 1.0, 1.0, 1.0, 1.0, 1.0, 1.0, 1.0, 1.0, 1.0, 1.0, 1.0, 1.0, 1.0, 1.0, 1.0, 1.0, 1.0, 1.0, 1.0, 1.0, 1.0, 1.0, 1.0, 1.0, 1.0, 1.0, 1.0, 1.0, 1.0, 1.0, 1.0, 1.0, 1.0, 1.0, 1.0, 1.0, 1.0, 1.0, 1.0, 1.0, 1.0, 1.0, 1.0, 1.0, 1.0, 1.0, 1.0, 1.0, 1.0, 1.0, 1.0, 1.0, 1.0, 1.0, 1.0, 1.0, 1.0, 1.0, 1.0, 1.0, 1.0, 1.0, 1.0, 1.0, 1.0, 1.0, 1.0, 1.0, 1.0, 1.0, 1.0, 1.0, 1.0, 1.0, 1.0, 1.0, 1.0, 1.0, 1.0, 1.0, 1.0, 1.0, 1.0, 1.0, 1.0, 1.0, 1.0, 1.0, 1.0, 1.0, 1.0, 1.0, 1.0, 1.0, 1.0, 1.0, 1.0, 1.0, 1.0, 1.0, 1.0, 1.0, 1.0, 1.0, 1.0, 1.0, 1.0, 1.0, 1.0, 1.0, 1.0, 1.0, 1.0, 1.0, 1.0, 1.0, 1.0, 1.0, 1.0, 1.0, 1.0, 1.0, 1.0, 1.0, 1.0, 1.0, 1.0, 1.0, 1.0, 1.0, 1.0, 1.0, 1.0, 1.0, 1.0, 1.0, 1.0, 1.0, 1.0, 1.0, 1.0, 1.0, 1.0, 1.0, 1.0, 1.0, 1.0, 1.0, 1.0, 1.0, 1.0, 1.0, 1.0, 1.0, 1.0, 1.0, 1.0, 1.0, 1.0, 1.0, 1.0, 1.0, 1.0, 1.0, 1.0, 1.0, 1.0, 1.0, 1.0, 1.0, 1.0, 1.0, 1.0, 1.0, 1.0, 1.0, 1.0, 1.0, 1.0, 1.0, 1.0, 1.0, 1.0, 1.0, 1.0, 1.0, 1.0, 1.0, 1.0, 1.0, 1.0, 1.0, 1.0, 1.0, 1.0, 1.0, 1.0, 1.0, 1.0, 1.0, 1.0, 1.0, 1.0, 1.0, 1.0, 1.0, 1.0, 1.0, 1.0, 1.0, 1.0, 1.0, 1.0, 1.0, 1.0, 1.0, 1.0, 1.0, 1.0, 1.0, 1.0, 1.0, 1.0, 1.0, 1.0, 1.0, 1.0, 1.0, 1.0, 1.0, 1.0, 1.0, 1.0, 1.0, 1.0, 1.0, 1.0, 1.0, 1.0, 1.0, 1.0, 1.0, 1.0, 1.0, 1.0, 1.0, 1.0, 1.0, 1.0, 1.0, 1.0, 1.0, 1.0, 1.0, 1.0, 1.0, 1.0, 1.0, 1.0, 1.0, 1.0, 1.0, 1.0, 1.0, 1.0, 1.0, 1.0, 1.0, 1.0, 1.0, 1.0, 1.0, 1.0, 1.0, 1.0, 1.0, 1.0, 1.0, 1.0, 1.0, 1.0, 1.0, 1.0, 1.0, 1.0, 1.0, 1.0, 1.0, 1.0, 1.0, 1.0, 1.0, 1.0, 1.0, 1.0, 1.0, 1.0, 1.0, 1.0, 1.0, 1.0, 1.0, 1.0, 1.0, 1.0, 1.0, 1.0, 1.0, 1.0, 1.0, 1.0, 1.0, 1.0, 1.0, 1.0, 1.0, 1.0, 1.0, 1.0, 1.0, 1.0, 1.0, 1.0, 1.0, 1.0, 1.0, 1.0, 1.0, 1.0, 1.0, 1.0, 1.0, 1.0, 1.0, 1.0, 1.0, 1.0, 1.0, 1.0, 1.0, 1.0, 1.0, 1.0, 1.0, 1.0, 1.0, 1.0, 1.0, 1.0, 1.0, 1.0, 1.0, 1.0, 1.0, 1.0, 1.0, 1.0, 1.0, 1.0, 1.0, 1.0, 1.0, 1.0, 1.0, 1.0, 1.0, 1.0, 1.0, 1.0, 1.0, 1.0, 1.0, 1.0, 1.0, 1.0, 1.0, 1.0, 1.0, 1.0, 1.0, 1.0, 1.0, 1.0, 1.0, 1.0, 1.0, 1.0, 1.0, 1.0, 1.0, 1.0, 1.0, 1.0, 1.0, 1.0, 1.0, 1.0, 1.0, 1.0, 1.0, 1.0, 1.0, 1.0, 1.0, 1.0, 1.0, 1.0, 1.0, 1.0, 1.0, 1.0, 1.0, 1.0, 1.0, 1.0, 1.0, 1.0, 1.0, 1.0, 1.0, 1.0, 1.0, 1.0, 1.0, 1.0, 1.0, 1.0, 1.0, 1.0, 1.0, 1.0, 1.0, 1.0, 1.0, 1.0, 1.0, 1.0, 1.0, 1.0, 1.0, 1.0, 1.0, 1.0, 1.0, 1.0, 1.0, 1.0, 1.0, 1.0, 1.0, 1.0, 1.0, 1.0, 1.0, 1.0, 1.0, 1.0, 1.0, 1.0, 1.0, 1.0, 1.0, 1.0, 1.0, 1.0, 1.0, 1.0, 1.0, 1.0, 1.0, 1.0, 1.0, 1.0, 1.0, 1.0, 1.0, 1.0, 1.0, 1.0, 1.0, 1.0, 1.0, 1.0, 1.0, 1.0, 1.0, 1.0, 1.0, 1.0, 1.0, 1.0, 1.0, 1.0, 1.0, 1.0, 1.0, 1.0, 1.0, 1.0, 1.0, 1.0, 1.0, 1.0, 1.0, 1.0, 1.0, 1.0, 1.0, 1.0, 1.0, 1.0, 1.0, 1.0, 1.0, 1.0, 1.0, 1.0, 1.0, 1.0, 1.0, 1.0, 1.0, 1.0, 1.0, 1.0, 1.0, 1.0, 1.0, 1.0, 1.0, 1.0, 1.0, 1.0, 1.0, 1.0, 1.0, 1.0, 1.0, 1.0, 1.0, 1.0, 1.0, 1.0, 1.0, 1.0, 1.0, 1.0, 1.0, 1.0, 1.0, 1.0, 1.0, 1.0, 1.0, 1.0, 1.0, 1.0, 1.0, 1.0, 1.0, 1.0, 1.0, 1.0, 1.0, 1.0, 1.0, 1.0, 1.0, 1.0, 1.0, 1.0, 1.0, 1.0, 1.0, 1.0, 1.0, 1.0, 1.0, 1.0, 1.0, 1.0, 1.0, 1.0, 1.0, 1.0, 1.0, 1.0, 1.0, 1.0, 1.0, 1.0, 1.0, 1.0, 1.0, 1.0, 1.0, 1.0, 1.0, 1.0, 1.0, 1.0, 1.0, 1.0, 1.0, 1.0, 1.0, 1.0, 1.0, 1.0, 1.0, 1.0, 1.0, 1.0, 1.0, 1.0, 1.0, 1.0, 1.0, 1.0, 1.0, 1.0, 1.0, 1.0, 1.0, 1.0, 1.0, 1.0, 1.0, 1.0, 1.0, 1.0, 1.0, 1.0, 1.0, 1.0, 1.0, 1.0, 1.0, 1.0, 1.0, 1.0, 1.0, 1.0, 1.0, 1.0, 1.0, 1.0, 1.0, 1.0, 1.0, 1.0, 1.0, 1.0, 1.0, 1.0, 1.0, 1.0, 1.0, 1.0, 1.0, 1.0, 1.0, 1.0, 1.0, 1.0, 1.0, 1.0, 1.0, 1.0, 1.0, 1.0, 1.0, 1.0, 1.0, 1.0, 1.0, 1.0, 1.0, 1.0, 1.0, 1.0, 1.0, 1.0, 1.0, 1.0, 1.0, 1.0, 1.0, 1.0, 1.0, 1.0, 1.0, 1.0, 1.0, 1.0, 1.0, 1.0, 1.0, 1.0, 1.0, 1.0, 1.0, 1.0, 1.0, 1.0, 1.0, 1.0, 1.0, 1.0, 1.0, 1.0, 1.0, 1.0, 1.0, 1.0, 1.0, 1.0, 1.0, 1.0, 1.0, 1.0, 1.0, 1.0, 1.0, 1.0, 1.0, 1.0, 1.0, 1.0, 1.0, 1.0, 1.0, 1.0, 1.0, 1.0, 1.0, 1.0, 1.0, 1.0, 1.0, 1.0, 1.0, 1.0, 1.0, 1.0, 1.0, 1.0, 1.0, 1.0, 1.0, 1.0, 1.0, 1.0, 1.0, 1.0, 1.0, 1.0, 1.0, 1.0, 1.0, 1.0, 1.0, 1.0, 1.0, 1.0, 1.0, 1.0, 1.0, 1.0, 1.0, 1.0, 1.0, 1.0, 1.0, 1.0, 1.0, 1.0, 1.0, 1.0, 1.0, 1.0, 1.0, 1.0, 1.0, 1.0, 1.0, 1.0, 1.0, 1.0, 1.0, 1.0, 1.0, 1.0, 1.0, 1.0, 1.0, 1.0, 1.0, 1.0, 1.0, 1.0, 1.0, 1.0, 1.0, 1.0, 1.0, 1.0, 1.0, 1.0, 1.0, 1.0, 1.0, 1.0, 1.0, 1.0, 1.0, 1.0, 1.0, 1.0, 1.0, 1.0, 1.0, 1.0, 1.0, 1.0, 1.0, 1.0, 1.0, 1.0, 1.0, 1.0, 1.0, 1.0, 1.0, 1.0, 1.0, 1.0, 1.0, 1.0, 1.0, 1.0, 1.0, 1.0, 1.0, 1.0, 1.0, 1.0, 1.0, 1.0, 1.0, 1.0, 1.0, 1.0, 1.0, 1.0, 1.0, 1.0, 1.0, 1.0, 1.0, 1.0, 1.0, 1.0, 1.0, 1.0, 1.0, 1.0, 1.0, 1.0, 1.0, 1.0, 1.0, 1.0, 1.0, 1.0, 1.0, 1.0, 1.0, 1.0, 1.0, 1.0, 1.0, 1.0, 1.0, 1.0, 1.0, 1.0, 1.0, 1.0, 1.0, 1.0, 1.0, 1.0, 1.0, 1.0, 1.0, 1.0, 1.0, 1.0, 1.0, 1.0, 1.0, 1.0, 1.0, 1.0, 1.0, 1.0, 1.0, 1.0, 1.0, 1.0, 1.0, 1.0, 1.0, 1.0, 1.0, 1.0, 1.0, 1.0, 1.0, 1.0, 1.0, 1.0, 1.0, 1.0, 1.0, 1.0, 1.0, 1.0, 1.0, 1.0, 1.0, 1.0, 1.0, 1.0, 1.0, 1.0, 1.0, 1.0, 1.0, 1.0, 1.0, 1.0, 1.0, 1.0, 1.0, 1.0, 1.0, 1.0, 1.0, 1.0, 1.0, 1.0, 1.0, 1.0, 1.0, 1.0, 1.0, 1.0, 1.0, 1.0, 1.0, 1.0, 1.0, 1.0, 1.0, 1.0, 1.0, 1.0, 1.0, 1.0, 1.0, 1.0, 1.0, 1.0, 1.0, 1.0, 1.0, 1.0, 1.0, 1.0, 1.0, 1.0, 1.0, 1.0, 1.0, 1.0, 1.0, 1.0, 1.0, 1.0, 1.0, 1.0, 1.0, 1.0, 1.0, 1.0, 1.0, 1.0, 1.0, 1.0, 1.0, 1.0, 1.0, 1.0, 1.0, 1.0, 1.0, 1.0, 1.0, 1.0, 1.0, 1.0, 1.0, 1.0, 1.0, 1.0, 1.0, 1.0, 1.0, 1.0, 1.0, 1.0, 1.0, 1.0, 1.0, 1.0, 1.0, 1.0, 1.0, 1.0, 1.0, 1.0, 1.0, 1.0, 1.0, 1.0, 1.0, 1.0, 1.0, 1.0, 1.0, 1.0, 1.0, 1.0, 1.0, 1.0, 1.0, 1.0, 1.0, 1.0, 1.0, 1.0, 1.0, 1.0, 1.0, 1.0, 1.0, 1.0, 1.0, 1.0, 1.0, 1.0, 1.0, 1.0, 1.0, 1.0, 1.0, 1.0, 1.0, 1.0, 1.0, 1.0, 1.0, 1.0, 1.0, 1.0, 1.0, 1.0, 1.0, 1.0, 1.0, 1.0, 1.0, 1.0, 1.0, 1.0, 1.0, 1.0, 1.0, 1.0, 1.0, 1.0, 1.0, 1.0, 1.0, 1.0, 1.0, 1.0, 1.0, 1.0, 1.0, 1.0, 1.0, 1.0, 1.0, 1.0, 1.0, 1.0, 1.0, 1.0, 1.0, 1.0, 1.0, 1.0, 1.0, 1.0, 1.0, 1.0, 1.0, 1.0, 1.0, 1.0, 1.0, 1.0, 1.0, 1.0, 1.0, 1.0, 1.0, 1.0, 1.0, 1.0, 1.0, 1.0, 1.0, 1.0, 1.0, 1.0, 1.0, 1.0, 1.0, 1.0, 1.0, 1.0, 1.0, 1.0, 1.0, 1.0, 1.0, 1.0, 1.0, 1.0, 1.0, 1.0, 1.0, 1.0, 1.0, 1.0, 1.0, 1.0, 1.0, 1.0, 1.0, 1.0, 1.0, 1.0, 1.0, 1.0, 1.0, 1.0, 1.0, 1.0, 1.0, 1.0, 1.0, 1.0, 1.0, 1.0, 1.0, 1.0, 1.0, 1.0, 1.0, 1.0, 1.0, 1.0, 1.0, 1.0, 1.0, 1.0, 1.0, 1.0, 1.0, 1.0, 1.0, 1.0, 1.0, 1.0, 1.0, 1.0, 1.0, 1.0, 1.0, 1.0, 1.0, 1.0, 1.0, 1.0, 1.0, 1.0, 1.0, 1.0, 1.0, 1.0, 1.0, 1.0, 1.0, 1.0, 1.0, 1.0, 1.0, 1.0, 1.0, 1.0, 1.0, 1.0, 1.0, 1.0, 1.0, 1.0, 1.0, 1.0, 1.0, 1.0, 1.0, 1.0, 1.0, 1.0, 1.0, 1.0, 1.0, 1.0, 1.0, 1.0, 1.0, 1.0, 1.0, 1.0, 1.0, 1.0, 1.0, 1.0, 1.0, 1.0, 1.0, 1.0, 1.0, 1.0, 1.0, 1.0, 1.0, 1.0, 1.0, 1.0, 1.0, 1.0, 1.0, 1.0, 1.0, 1.0, 1.0, 1.0, 1.0, 1.0, 1.0, 1.0, 1.0, 1.0, 1.0, 1.0, 1.0, 1.0, 1.0, 1.0, 1.0, 1.0, 1.0, 1.0, 1.0, 1.0, 1.0, 1.0, 1.0, 1.0, 1.0, 1.0, 1.0, 1.0, 1.0, 1.0, 1.0, 1.0, 1.0, 1.0, 1.0, 1.0, 1.0, 1.0, 1.0, 1.0, 1.0, 1.0, 1.0, 1.0, 1.0, 1.0, 1.0, 1.0, 1.0, 1.0, 1.0, 1.0, 1.0, 1.0, 1.0, 1.0, 1.0, 1.0, 1.0, 1.0, 1.0, 1.0, 1.0, 1.0, 1.0, 1.0, 1.0, 1.0, 1.0, 1.0, 1.0, 1.0, 1.0, 1.0, 1.0, 1.0, 1.0, 1.0, 1.0, 1.0, 1.0, 1.0, 1.0, 1.0, 1.0, 1.0, 1.0, 1.0, 1.0, 1.0, 1.0, 1.0, 1.0, 1.0, 1.0, 1.0, 1.0, 1.0, 1.0, 1.0, 1.0, 1.0, 1.0, 1.0, 1.0, 1.0, 1.0, 1.0, 1.0, 1.0, 1.0, 1.0, 1.0, 1.0, 1.0, 1.0, 1.0, 1.0, 1.0, 1.0, 1.0, 1.0, 1.0, 1.0, 1.0, 1.0, 1.0, 1.0, 1.0, 1.0, 1.0, 1.0, 1.0, 1.0, 1.0, 1.0, 1.0, 1.0, 1.0, 1.0, 1.0, 1.0, 1.0, 1.0, 1.0, 1.0, 1.0, 1.0, 1.0, 1.0, 1.0, 1.0, 1.0, 1.0, 1.0, 1.0, 1.0, 1.0, 1.0, 1.0, 1.0, 1.0, 1.0, 1.0, 1.0, 1.0, 1.0, 1.0, 1.0, 1.0, 1.0, 1.0, 1.0, 1.0, 1.0, 1.0, 1.0, 1.0, 1.0, 1.0, 1.0, 1.0, 1.0, 1.0, 1.0, 1.0, 1.0, 1.0, 1.0, 1.0, 1.0, 1.0, 1.0, 1.0, 1.0, 1.0, 1.0, 1.0, 1.0, 1.0, 1.0, 1.0, 1.0, 1.0, 1.0, 1.0, 1.0, 1.0, 1.0, 1.0, 1.0, 1.0, 1.0, 1.0, 1.0, 1.0, 1.0, 1.0, 1.0, 1.0, 1.0, 1.0, 1.0, 1.0, 1.0, 1.0, 1.0, 1.0, 1.0, 1.0, 1.0, 1.0, 1.0, 1.0, 1.0, 1.0, 1.0, 1.0, 1.0, 1.0, 1.0, 1.0, 1.0, 1.0, 1.0, 1.0, 1.0, 1.0, 1.0, 1.0, 1.0, 1.0, 1.0, 1.0, 1.0, 1.0, 1.0, 1.0, 1.0, 1.0, 1.0, 1.0, 1.0, 1.0, 1.0, 1.0, 1.0, 1.0, 1.0, 1.0, 1.0, 1.0, 1.0, 1.0, 1.0, 1.0, 1.0, 1.0, 1.0, 1.0, 1.0, 1.0, 1.0, 1.0, 1.0, 1.0, 1.0, 1.0, 1.0, 1.0, 1.0, 1.0, 1.0, 1.0, 1.0, 1.0, 1.0, 1.0, 1.0, 1.0, 1.0, 1.0, 1.0, 1.0, 1.0, 1.0, 1.0, 1.0, 1.0, 1.0, 1.0, 1.0, 1.0, 1.0, 1.0, 1.0, 1.0, 1.0, 1.0, 1.0, 1.0, 1.0, 1.0, 1.0, 1.0, 1.0, 1.0, 1.0, 1.0, 1.0, 1.0, 1.0, 1.0, 1.0, 1.0, 1.0, 1.0, 1.0, 1.0, 1.0, 1.0, 1.0, 1.0, 1.0, 1.0, 1.0, 1.0, 1.0, 1.0, 1.0, 1.0, 1.0, 1.0, 1.0, 1.0, 1.0, 1.0, 1.0, 1.0, 1.0, 1.0, 1.0, 1.0, 1.0, 1.0, 1.0, 1.0, 1.0, 1.0, 1.0, 1.0, 1.0, 1.0, 1.0, 1.0, 1.0, 1.0, 1.0, 1.0, 1.0, 1.0, 1.0, 1.0, 1.0, 1.0, 1.0, 1.0, 1.0, 1.0, 1.0, 1.0, 1.0, 1.0, 1.0, 1.0, 1.0, 1.0, 1.0, 1.0, 1.0, 1.0, 1.0, 1.0, 1.0, 1.0, 1.0, 1.0, 1.0, 1.0, 1.0, 1.0, 1.0, 1.0, 1.0, 1.0, 1.0, 1.0, 1.0, 1.0, 1.0, 1.0, 1.0, 1.0, 1.0, 1.0, 1.0, 1.0, 1.0, 1.0, 1.0, 1.0, 1.0, 1.0, 1.0, 1.0, 1.0, 1.0, 1.0, 1.0, 1.0, 1.0, 1.0, 1.0, 1.0, 1.0, 1.0, 1.0, 1.0, 1.0, 1.0, 1.0, 1.0, 1.0, 1.0, 1.0, 1.0, 1.0, 1.0, 1.0, 1.0, 1.0, 1.0, 1.0, 1.0, 1.0, 1.0, 1.0, 1.0, 1.0, 1.0, 1.0, 1.0, 1.0, 1.0, 1.0, 1.0, 1.0, 1.0, 1.0, 1.0, 1.0, 1.0, 1.0, 1.0, 1.0, 1.0, 1.0, 1.0, 1.0, 1.0, 1.0, 1.0, 1.0, 1.0, 1.0, 1.0, 1.0, 1.0, 1.0, 1.0, 1.0, 1.0, 1.0, 1.0, 1.0, 1.0, 1.0, 1.0, 1.0, 1.0, 1.0, 1.0, 1.0, 1.0, 1.0, 1.0, 1.0, 1.0, 1.0, 1.0, 1.0, 1.0, 1.0, 1.0, 1.0, 1.0, 1.0, 1.0, 1.0, 1.0, 1.0, 1.0, 1.0, 1.0, 1.0, 1.0, 1.0, 1.0, 1.0, 1.0, 1.0, 1.0, 1.0, 1.0, 1.0, 1.0, 1.0, 1.0, 1.0, 1.0, 1.0, 1.0, 1.0, 1.0, 1.0, 1.0, 1.0, 1.0, 1.0, 1.0, 1.0, 1.0, 1.0, 1.0, 1.0, 1.0, 1.0, 1.0, 1.0, 1.0, 1.0, 1.0, 1.0, 1.0, 1.0, 1.0, 1.0, 1.0, 1.0, 1.0, 1.0, 1.0, 1.0, 1.0, 1.0, 1.0, 1.0, 1.0, 1.0, 1.0, 1.0, 1.0, 1.0, 1.0, 1.0, 1.0, 1.0, 1.0, 1.0, 1.0, 1.0, 1.0, 1.0, 1.0, 1.0, 1.0, 1.0, 1.0, 1.0, 1.0, 1.0, 1.0, 1.0, 1.0, 1.0, 1.0, 1.0, 1.0, 1.0, 1.0, 1.0, 1.0, 1.0, 1.0, 1.0, 1.0, 1.0, 1.0, 1.0, 1.0, 1.0, 1.0, 1.0, 1.0, 1.0, 1.0, 1.0, 1.0, 1.0, 1.0, 1.0, 1.0, 1.0, 1.0, 1.0, 1.0, 1.0, 1.0, 1.0, 1.0, 1.0, 1.0, 1.0, 1.0, 1.0, 1.0, 1.0, 1.0, 1.0, 1.0, 1.0, 1.0, 1.0, 1.0, 1.0, 1.0, 1.0, 1.0, 1.0, 1.0, 1.0, 1.0, 1.0, 1.0, 1.0, 1.0, 1.0, 1.0, 1.0, 1.0, 1.0, 1.0, 1.0, 1.0, 1.0])
me_cylinder.materials.append(mat_adaga)
me_cylinder.use_remesh_preserve_volume = False
me_cylinder.use_remesh_preserve_attributes = False
me_cylinder.use_mirror_vertex_groups = False
me_cylinder.update()
arm_armature = bpy.data.armatures.new('Armature')  # bones are not reproduced

# ---- objects
ob_armature = bpy.data.objects.new('Armature', arm_armature)
ob_cylinder = bpy.data.objects.new('Cylinder', me_cylinder)
ob_lamp = bpy.data.objects.new('Lamp', light_spot)
ob_camera = bpy.data.objects.new('Camera', cam_camera)

# ---- transforms, parenting, visibility, modifiers, constraints
ob_armature.location = (0.0514, 2.062, 0.2496)
ob_armature.lock_rotations_4d = False
ob_armature.empty_display_type = 'ARROWS'
ob_armature.color = (0.0, 0.0, 0.0, 1.0)
ob_armature.lineart.crease_threshold = 0.0
ob_cylinder.parent = ob_armature
ob_cylinder.matrix_parent_inverse = Matrix(((1.0, 0.0, 0.0, -0.0514), (0.0, 1.0, 0.0, -2.062), (0.0, 0.0, 1.0, -0.2496), (0.0, 0.0, 0.0, 1.0)))
ob_cylinder.location = (0.1059, -1.233, 0.2528)
ob_cylinder.rotation_euler = (-3.142, 1.998e-16, -1.571)
ob_cylinder.scale = (0.7172, 0.756, 0.7172)
ob_cylinder.lock_rotations_4d = False
ob_cylinder.empty_display_type = 'ARROWS'
ob_cylinder.color = (0.0, 0.0, 0.0, 1.0)
ob_cylinder.lineart.crease_threshold = 0.0
_vg = ob_cylinder.vertex_groups.new(name='Bone')
_vg.add([0, 1, 2, 3, 4, 5, 6, 7, 8, 9, 10, 11, 12, 13, 14, 15, 16, 17, 18, 19, 20, 21, 22, 23, 24, 25, 26, 27, 28, 29, 30, 31, 32, 33, 34, 35, 36, 37, 38, 39, 40, 41, 42, 43, 44, 45, 46, 47, 48, 49, 50, 51, 52, 53, 54, 55, 56, 57, 58, 59, 60, 61, 62, 63, 64, 65, 66, 67, 68, 69, 70, 71, 72, 73, 74, 75, 76, 77, 78, 79, 80, 81, 82, 83, 84, 85, 86, 87, 88, 89, 90, 91, 92, 93, 94, 95, 96, 97, 98, 99, 100, 101, 102, 103, 104, 105, 106, 107, 108, 109, 110, 111, 112, 113, 114, 115, 116, 117, 118, 119, 120, 121, 122, 123, 124, 125, 126, 127, 128, 129, 130, 131, 132, 133, 134, 135, 136, 137, 138, 139, 140, 141, 142, 143, 144, 145, 146, 147, 148, 149, 150, 151, 152, 153, 154, 155, 156, 157, 158, 159, 160, 161, 162, 163, 164, 165, 166, 167, 168, 169, 170, 171, 172, 173, 174, 175, 176, 177, 178, 179, 180, 181, 182, 183, 184, 185, 186, 187, 188, 189], 1.0, 'REPLACE')
_m = ob_cylinder.modifiers.new('Armature', 'ARMATURE')
_m.object = ob_armature
_m.use_bone_envelopes = True
ob_lamp.location = (2.849, -3.955, 5.818)
ob_lamp.rotation_euler = (-0.7412, -1.27, 2.954)
ob_lamp.scale = (0.7172, 0.7172, 0.7172)
ob_lamp.lock_rotations_4d = False
ob_lamp.empty_display_type = 'ARROWS'
ob_lamp.color = (0.0, 0.0, 0.0, 0.0)
ob_lamp.lineart.crease_threshold = 0.0
ob_camera.location = (-2.627, -9.222, -6.195)
ob_camera.rotation_euler = (2.28, 0.3455, -0.0505)
ob_camera.scale = (0.7172, 0.7172, 0.7172)
ob_camera.lock_rotations_4d = False
ob_camera.empty_display_type = 'ARROWS'
ob_camera.color = (0.0, 0.0, 0.0, 0.0)
ob_camera.display_type = 'WIRE'
ob_camera.lineart.crease_threshold = 0.0

# ---- collection membership
col_collection_1.objects.link(ob_armature)
col_collection_1.objects.link(ob_cylinder)
col_collection_1.objects.link(ob_lamp)
col_collection_1.objects.link(ob_camera)

# ---- scene / render settings (as saved in the file)
scene.camera = ob_camera
scene.frame_start = 1; scene.frame_end = 250; scene.frame_set(1)
scene.render.engine = 'BLENDER_EEVEE_NEXT'
scene.render.image_settings.file_format = 'JPEG'
scene.render.image_settings.color_mode = 'RGB'
scene.render.image_settings.compression = 90
scene.render.resolution_x = 800
scene.render.resolution_y = 600
scene.render.pixel_aspect_x = 100.0
scene.render.pixel_aspect_y = 100.0
scene.render.fps = 25
scene.render.dither_intensity = 0.0
scene.render.use_compositing = False
scene.render.use_sequencer = False
scene.render.bake_margin = 2
scene.render.bake_bias = 0.0
scene.render.use_stamp_time = False
scene.render.use_stamp_date = False
scene.render.use_stamp_frame = False
scene.render.use_stamp_camera = False
scene.render.use_stamp_scene = False
scene.render.use_stamp_filename = False
scene.render.use_stamp_render_time = False
scene.render.stamp_font_size = 0
scene.cycles.use_denoising = False
scene.cycles.samples = 10
scene.cycles.sampling_pattern = 'TABULATED_SOBOL'
scene.cycles.light_sampling_threshold = 0.0
scene.cycles.use_adaptive_sampling = False
scene.cycles.use_light_tree = False
scene.cycles.blur_glossy = 0.0
scene.cycles.volume_bounces = 1
scene.cycles.pixel_filter_type = 'GAUSSIAN'
scene.cycles.sample_clamp_indirect = 0.0
scene.view_settings.view_transform = 'Raw'
bpy.context.view_layer.update()
